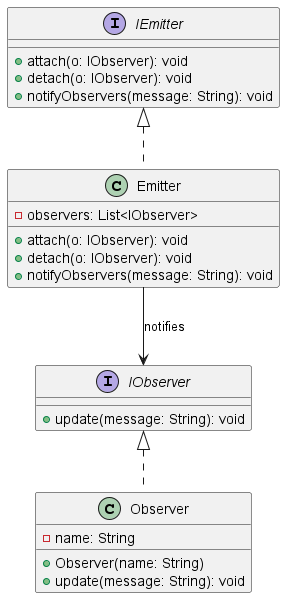

The diagram above was rendered by PlantUML. Its source (embedded in the PNG):
@startuml ObserverPattern

interface IObserver {
    +update(message: String): void
}

interface IEmitter {
    +attach(o: IObserver): void
    +detach(o: IObserver): void
    +notifyObservers(message: String): void
}

class Observer implements IObserver {
    -name: String
    +Observer(name: String)
    +update(message: String): void
}

class Emitter implements IEmitter {
    -observers: List<IObserver>
    +attach(o: IObserver): void
    +detach(o: IObserver): void
    +notifyObservers(message: String): void
}

Emitter --> IObserver : notifies

@enduml